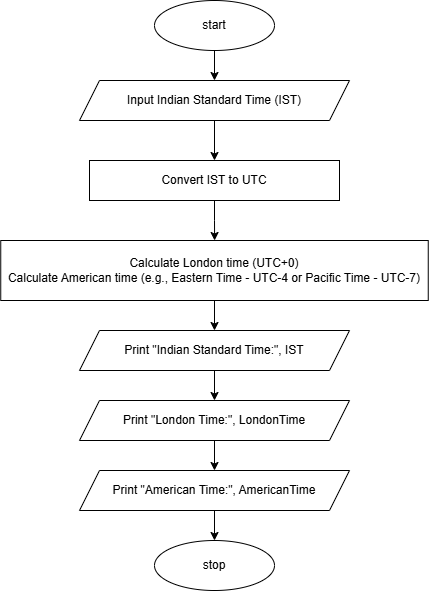

The diagram above was exported from draw.io. Its source (the exported page's mxGraphModel, read from the mxfile embedded in the PNG):
<mxGraphModel dx="954" dy="652" grid="1" gridSize="10" guides="1" tooltips="1" connect="1" arrows="1" fold="1" page="1" pageScale="1" pageWidth="827" pageHeight="1169" math="0" shadow="0">
  <root>
    <mxCell id="WIyWlLk6GJQsqaUBKTNV-0" />
    <mxCell id="WIyWlLk6GJQsqaUBKTNV-1" parent="WIyWlLk6GJQsqaUBKTNV-0" />
    <mxCell id="xw4BWDkFQAw_bXBXhG5D-0" style="edgeStyle=orthogonalEdgeStyle;rounded=0;orthogonalLoop=1;jettySize=auto;html=1;exitX=0.5;exitY=1;exitDx=0;exitDy=0;entryX=0.5;entryY=0;entryDx=0;entryDy=0;" edge="1" parent="WIyWlLk6GJQsqaUBKTNV-1" source="xw4BWDkFQAw_bXBXhG5D-1" target="xw4BWDkFQAw_bXBXhG5D-3">
      <mxGeometry relative="1" as="geometry" />
    </mxCell>
    <mxCell id="xw4BWDkFQAw_bXBXhG5D-1" value="start" style="ellipse;whiteSpace=wrap;html=1;" vertex="1" parent="WIyWlLk6GJQsqaUBKTNV-1">
      <mxGeometry x="310" y="50" width="120" height="50" as="geometry" />
    </mxCell>
    <mxCell id="xw4BWDkFQAw_bXBXhG5D-2" style="edgeStyle=orthogonalEdgeStyle;rounded=0;orthogonalLoop=1;jettySize=auto;html=1;exitX=0.5;exitY=1;exitDx=0;exitDy=0;entryX=0.5;entryY=0;entryDx=0;entryDy=0;" edge="1" parent="WIyWlLk6GJQsqaUBKTNV-1" source="xw4BWDkFQAw_bXBXhG5D-3" target="xw4BWDkFQAw_bXBXhG5D-5">
      <mxGeometry relative="1" as="geometry" />
    </mxCell>
    <mxCell id="xw4BWDkFQAw_bXBXhG5D-3" value="Input Indian Standard Time (IST)" style="shape=parallelogram;perimeter=parallelogramPerimeter;whiteSpace=wrap;html=1;fixedSize=1;" vertex="1" parent="WIyWlLk6GJQsqaUBKTNV-1">
      <mxGeometry x="235" y="130" width="270" height="40" as="geometry" />
    </mxCell>
    <mxCell id="xw4BWDkFQAw_bXBXhG5D-4" value="" style="edgeStyle=orthogonalEdgeStyle;rounded=0;orthogonalLoop=1;jettySize=auto;html=1;" edge="1" parent="WIyWlLk6GJQsqaUBKTNV-1" source="xw4BWDkFQAw_bXBXhG5D-5" target="xw4BWDkFQAw_bXBXhG5D-6">
      <mxGeometry relative="1" as="geometry" />
    </mxCell>
    <mxCell id="xw4BWDkFQAw_bXBXhG5D-5" value="Convert IST to UTC" style="rounded=0;whiteSpace=wrap;html=1;" vertex="1" parent="WIyWlLk6GJQsqaUBKTNV-1">
      <mxGeometry x="245" y="210" width="250" height="40" as="geometry" />
    </mxCell>
    <mxCell id="xw4BWDkFQAw_bXBXhG5D-14" style="edgeStyle=orthogonalEdgeStyle;rounded=0;orthogonalLoop=1;jettySize=auto;html=1;exitX=0.5;exitY=1;exitDx=0;exitDy=0;entryX=0.5;entryY=0;entryDx=0;entryDy=0;" edge="1" parent="WIyWlLk6GJQsqaUBKTNV-1" source="xw4BWDkFQAw_bXBXhG5D-6" target="xw4BWDkFQAw_bXBXhG5D-8">
      <mxGeometry relative="1" as="geometry" />
    </mxCell>
    <mxCell id="xw4BWDkFQAw_bXBXhG5D-6" value="Calculate London time (UTC+0)&lt;div&gt;Calculate American time (e.g., Eastern Time - UTC-4 or Pacific Time - UTC-7)&lt;/div&gt;" style="rounded=0;whiteSpace=wrap;html=1;" vertex="1" parent="WIyWlLk6GJQsqaUBKTNV-1">
      <mxGeometry x="156.25" y="290" width="427.5" height="60" as="geometry" />
    </mxCell>
    <mxCell id="xw4BWDkFQAw_bXBXhG5D-7" value="" style="edgeStyle=orthogonalEdgeStyle;rounded=0;orthogonalLoop=1;jettySize=auto;html=1;" edge="1" parent="WIyWlLk6GJQsqaUBKTNV-1" source="xw4BWDkFQAw_bXBXhG5D-8" target="xw4BWDkFQAw_bXBXhG5D-10">
      <mxGeometry relative="1" as="geometry" />
    </mxCell>
    <mxCell id="xw4BWDkFQAw_bXBXhG5D-8" value="Print &quot;Indian Standard Time:&quot;, IST" style="shape=parallelogram;perimeter=parallelogramPerimeter;whiteSpace=wrap;html=1;fixedSize=1;" vertex="1" parent="WIyWlLk6GJQsqaUBKTNV-1">
      <mxGeometry x="235" y="380" width="270" height="40" as="geometry" />
    </mxCell>
    <mxCell id="xw4BWDkFQAw_bXBXhG5D-9" value="" style="edgeStyle=orthogonalEdgeStyle;rounded=0;orthogonalLoop=1;jettySize=auto;html=1;" edge="1" parent="WIyWlLk6GJQsqaUBKTNV-1" source="xw4BWDkFQAw_bXBXhG5D-10" target="xw4BWDkFQAw_bXBXhG5D-12">
      <mxGeometry relative="1" as="geometry" />
    </mxCell>
    <mxCell id="xw4BWDkFQAw_bXBXhG5D-10" value="Print &quot;London Time:&quot;, LondonTime" style="shape=parallelogram;perimeter=parallelogramPerimeter;whiteSpace=wrap;html=1;fixedSize=1;" vertex="1" parent="WIyWlLk6GJQsqaUBKTNV-1">
      <mxGeometry x="235" y="450" width="270" height="40" as="geometry" />
    </mxCell>
    <mxCell id="xw4BWDkFQAw_bXBXhG5D-11" style="edgeStyle=orthogonalEdgeStyle;rounded=0;orthogonalLoop=1;jettySize=auto;html=1;exitX=0.5;exitY=1;exitDx=0;exitDy=0;entryX=0.5;entryY=0;entryDx=0;entryDy=0;" edge="1" parent="WIyWlLk6GJQsqaUBKTNV-1" source="xw4BWDkFQAw_bXBXhG5D-12" target="xw4BWDkFQAw_bXBXhG5D-13">
      <mxGeometry relative="1" as="geometry" />
    </mxCell>
    <mxCell id="xw4BWDkFQAw_bXBXhG5D-12" value="Print &quot;American Time:&quot;, AmericanTime" style="shape=parallelogram;perimeter=parallelogramPerimeter;whiteSpace=wrap;html=1;fixedSize=1;" vertex="1" parent="WIyWlLk6GJQsqaUBKTNV-1">
      <mxGeometry x="235" y="520" width="270" height="40" as="geometry" />
    </mxCell>
    <mxCell id="xw4BWDkFQAw_bXBXhG5D-13" value="stop" style="ellipse;whiteSpace=wrap;html=1;" vertex="1" parent="WIyWlLk6GJQsqaUBKTNV-1">
      <mxGeometry x="310" y="590" width="120" height="50" as="geometry" />
    </mxCell>
  </root>
</mxGraphModel>